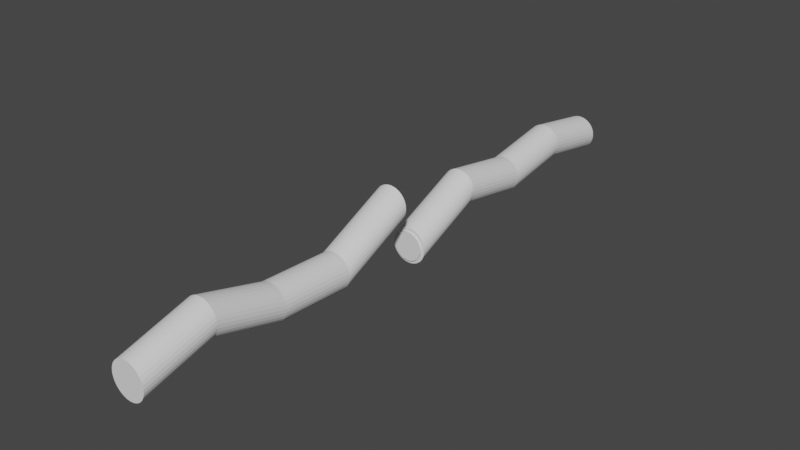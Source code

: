 # Source: CutWire.blend  (saved by Blender 3.6.11; exported with 4.5.12 LTS)
import bpy
from mathutils import Matrix  # noqa: F401  (used for matrix-valued properties, if any)

bpy.ops.wm.read_factory_settings(use_empty=True)
scene = bpy.context.scene
scene.name = 'Scene'

# ---- collections
col_collection = bpy.data.collections.new('Collection'); scene.collection.children.link(col_collection)

# ---- world
world_world = bpy.data.worlds.new('World'); scene.world = world_world
world_world.use_nodes = True; world_world.node_tree.nodes.clear()
_N = world_world.node_tree.nodes; _L = world_world.node_tree.links
n0 = _N.new('ShaderNodeOutputWorld'); n0.name = 'World Output'; n0.location = (300, 300)
n1 = _N.new('ShaderNodeBackground'); n1.name = 'Background'; n1.location = (10, 300)
n1.inputs[0].default_value = (0.05088, 0.05088, 0.05088, 1.0)
_L.new(n1.outputs[0], n0.inputs[0])
n0.is_active_output = True
world_world.color = (0.05088, 0.05088, 0.05088)
world_world.use_sun_shadow = False
world_world.sun_shadow_jitter_overblur = 0.0

# ---- meshes
me_cylinder = bpy.data.meshes.new('Cylinder')
me_cylinder.from_pydata([(-1.868e-10, 2.598, -1.0), (0.0, 1.0, 1.0), (0.1588, 2.583, -1.0), (0.1951, 0.9808, 1.0), (0.3115, 2.537, -1.0), (0.3827, 0.9239, 1.0), (0.4522, 2.461, -1.0), (0.5556, 0.8315, 1.0), (0.5756, 2.36, -1.0), (0.7071, 0.7071, 1.0), (0.6768, 2.237, -1.0), (0.8315, 0.5556, 1.0), (0.752, 2.096, -1.0), (0.9239, 0.3827, 1.0), (0.7984, 1.943, -1.0), (0.9808, 0.1951, 1.0), (0.814, 1.784, -1.0), (1.0, 0.0, 1.0), (0.7984, 1.626, -1.0), (0.9808, -0.1951, 1.0), (0.752, 1.473, -1.0), (0.9239, -0.3827, 1.0), (0.6768, 1.332, -1.0), (0.8315, -0.5556, 1.0), (0.5756, 1.209, -1.0), (0.7071, -0.7071, 1.0), (0.4522, 1.108, -1.0), (0.5556, -0.8315, 1.0), (0.3115, 1.032, -1.0), (0.3827, -0.9239, 1.0), (0.1588, 0.9861, -1.0), (0.1951, -0.9808, 1.0), (-1.868e-10, 0.9705, -1.0), (0.0, -1.0, 1.0), (-0.1588, 0.9861, -1.0), (-0.1951, -0.9808, 1.0), (-0.3115, 1.032, -1.0), (-0.3827, -0.9239, 1.0), (-0.4522, 1.108, -1.0), (-0.5556, -0.8315, 1.0), (-0.5756, 1.209, -1.0), (-0.7071, -0.7071, 1.0), (-0.6768, 1.332, -1.0), (-0.8315, -0.5556, 1.0), (-0.752, 1.473, -1.0), (-0.9239, -0.3827, 1.0), (-0.7984, 1.626, -1.0), (-0.9808, -0.1951, 1.0), (-0.814, 1.784, -1.0), (-1.0, 0.0, 1.0), (-0.7984, 1.943, -1.0), (-0.9808, 0.1951, 1.0), (-0.752, 2.096, -1.0), (-0.9239, 0.3827, 1.0), (-0.6768, 2.237, -1.0), (-0.8315, 0.5556, 1.0), (-0.5756, 2.36, -1.0), (-0.7071, 0.7071, 1.0), (-0.4522, 2.461, -1.0), (-0.5556, 0.8315, 1.0), (-0.3115, 2.537, -1.0), (-0.3827, 0.9239, 1.0), (-0.1588, 2.583, -1.0), (-0.1951, 0.9808, 1.0), (0.0, 2.784, -1.0), (0.1951, 2.765, -1.0), (0.3827, 2.708, -1.0), (0.5556, 2.616, -1.0), (0.7071, 2.492, -1.0), (0.8315, 2.34, -1.0), (0.9239, 2.167, -1.0), (0.9808, 1.98, -1.0), (1.0, 1.784, -1.0), (0.9808, 1.589, -1.0), (0.9239, 1.402, -1.0), (0.8315, 1.229, -1.0), (0.7071, 1.077, -1.0), (0.5556, 0.953, -1.0), (0.3827, 0.8606, -1.0), (0.1951, 0.8037, -1.0), (0.0, 0.7845, -1.0), (-0.1951, 0.8037, -1.0), (-0.3827, 0.8606, -1.0), (-0.5556, 0.953, -1.0), (-0.7071, 1.077, -1.0), (-0.8315, 1.229, -1.0), (-0.9239, 1.402, -1.0), (-0.9808, 1.589, -1.0), (-1.0, 1.784, -1.0), (-0.9808, 1.98, -1.0), (-0.9239, 2.167, -1.0), (-0.8315, 2.34, -1.0), (-0.7071, 2.492, -1.0), (-0.5556, 2.616, -1.0), (-0.3827, 2.708, -1.0), (-0.1951, 2.765, -1.0), (0.0, 1.0, 0.01922), (0.1951, 0.9808, 0.01922), (0.3827, 0.9239, 0.01922), (0.5556, 0.8315, 0.01922), (0.7071, 0.7071, 0.01922), (0.8315, 0.5556, 0.01922), (0.9239, 0.3827, 0.01922), (0.9808, 0.1951, 0.01922), (1.0, 0.0, 0.01922), (0.9808, -0.1951, 0.01922), (0.9239, -0.3827, 0.01922), (0.8315, -0.5556, 0.01922), (0.7071, -0.7071, 0.01922), (0.5556, -0.8315, 0.01922), (0.3827, -0.9239, 0.01922), (0.1951, -0.9808, 0.01922), (0.0, -1.0, 0.01922), (-0.1951, -0.9808, 0.01922), (-0.3827, -0.9239, 0.01922), (-0.5556, -0.8315, 0.01922), (-0.7071, -0.7071, 0.01922), (-0.8315, -0.5556, 0.01922), (-0.9239, -0.3827, 0.01922), (-0.9808, -0.1951, 0.01922), (-1.0, 0.0, 0.01922), (-0.9808, 0.1951, 0.01922), (-0.9239, 0.3827, 0.01922), (-0.8315, 0.5556, 0.01922), (-0.7071, 0.7071, 0.01922), (-0.5556, 0.8315, 0.01922), (-0.3827, 0.9239, 0.01922), (-0.1951, 0.9808, 0.01922), (0.0, 2.111, 0.5096), (0.1951, 2.092, 0.5096), (0.3827, 2.035, 0.5096), (0.5556, 1.942, 0.5096), (0.7071, 1.818, 0.5096), (0.8315, 1.666, 0.5096), (0.9239, 1.493, 0.5096), (0.9808, 1.306, 0.5096), (1.0, 1.111, 0.5096), (0.9808, 0.9157, 0.5096), (0.9239, 0.7281, 0.5096), (0.8315, 0.5552, 0.5096), (0.7071, 0.4037, 0.5096), (0.5556, 0.2793, 0.5096), (0.3827, 0.1869, 0.5096), (0.1951, 0.13, 0.5096), (0.0, 0.1108, 0.5096), (-0.1951, 0.13, 0.5096), (-0.3827, 0.1869, 0.5096), (-0.5556, 0.2793, 0.5096), (-0.7071, 0.4037, 0.5096), (-0.8315, 0.5552, 0.5096), (-0.9239, 0.7281, 0.5096), (-0.9808, 0.9157, 0.5096), (-1.0, 1.111, 0.5096), (-0.9808, 1.306, 0.5096), (-0.9239, 1.493, 0.5096), (-0.8315, 1.666, 0.5096), (-0.7071, 1.818, 0.5096), (-0.5556, 1.942, 0.5096), (-0.3827, 2.035, 0.5096), (-0.1951, 2.092, 0.5096), (0.1951, 0.7833, -0.4907), (0.3827, 0.7264, -0.4907), (0.5556, 0.634, -0.4907), (0.7071, 0.5096, -0.4907), (0.8315, 0.3581, -0.4907), (0.9239, 0.1852, -0.4907), (0.9808, -0.002394, -0.4907), (1.0, -0.1975, -0.4907), (0.9808, -0.3926, -0.4907), (0.9239, -0.5802, -0.4907), (0.8315, -0.7531, -0.4907), (0.7071, -0.9046, -0.4907), (0.5556, -1.029, -0.4907), (0.3827, -1.121, -0.4907), (0.1951, -1.178, -0.4907), (0.0, -1.197, -0.4907), (-0.1951, -1.178, -0.4907), (-0.3827, -1.121, -0.4907), (-0.5556, -1.029, -0.4907), (-0.7071, -0.9046, -0.4907), (-0.8315, -0.7531, -0.4907), (-0.9239, -0.5802, -0.4907), (-0.9808, -0.3926, -0.4907), (-1.0, -0.1975, -0.4907), (-0.9808, -0.002394, -0.4907), (-0.9239, 0.1852, -0.4907), (-0.8315, 0.3581, -0.4907), (-0.7071, 0.5096, -0.4907), (-0.5556, 0.634, -0.4907), (-0.3827, 0.7264, -0.4907), (-0.1951, 0.7833, -0.4907), (0.0, 0.8025, -0.4907)], [], [(128, 1, 3, 129), (129, 3, 5, 130), (130, 5, 7, 131), (131, 7, 9, 132), (132, 9, 11, 133), (133, 11, 13, 134), (134, 13, 15, 135), (135, 15, 17, 136), (136, 17, 19, 137), (137, 19, 21, 138), (138, 21, 23, 139), (139, 23, 25, 140), (140, 25, 27, 141), (141, 27, 29, 142), (142, 29, 31, 143), (143, 31, 33, 144), (144, 33, 35, 145), (145, 35, 37, 146), (146, 37, 39, 147), (147, 39, 41, 148), (148, 41, 43, 149), (149, 43, 45, 150), (150, 45, 47, 151), (151, 47, 49, 152), (152, 49, 51, 153), (153, 51, 53, 154), (154, 53, 55, 155), (155, 55, 57, 156), (156, 57, 59, 157), (157, 59, 61, 158), (3, 1, 63, 61, 59, 57, 55, 53, 51, 49, 47, 45, 43, 41, 39, 37, 35, 33, 31, 29, 27, 25, 23, 21, 19, 17, 15, 13, 11, 9, 7, 5), (158, 61, 63, 159), (159, 63, 1, 128), (2, 0, 64, 65), (4, 2, 65, 66), (6, 4, 66, 67), (8, 6, 67, 68), (10, 8, 68, 69), (12, 10, 69, 70), (14, 12, 70, 71), (16, 14, 71, 72), (18, 16, 72, 73), (20, 18, 73, 74), (22, 20, 74, 75), (24, 22, 75, 76), (26, 24, 76, 77), (28, 26, 77, 78), (30, 28, 78, 79), (32, 30, 79, 80), (34, 32, 80, 81), (36, 34, 81, 82), (38, 36, 82, 83), (40, 38, 83, 84), (42, 40, 84, 85), (44, 42, 85, 86), (46, 44, 86, 87), (48, 46, 87, 88), (50, 48, 88, 89), (52, 50, 89, 90), (54, 52, 90, 91), (56, 54, 91, 92), (58, 56, 92, 93), (60, 58, 93, 94), (62, 60, 94, 95), (0, 62, 95, 64), (190, 127, 96, 191), (189, 126, 127, 190), (188, 125, 126, 189), (187, 124, 125, 188), (186, 123, 124, 187), (185, 122, 123, 186), (184, 121, 122, 185), (183, 120, 121, 184), (182, 119, 120, 183), (181, 118, 119, 182), (180, 117, 118, 181), (179, 116, 117, 180), (178, 115, 116, 179), (177, 114, 115, 178), (176, 113, 114, 177), (175, 112, 113, 176), (174, 111, 112, 175), (173, 110, 111, 174), (172, 109, 110, 173), (171, 108, 109, 172), (170, 107, 108, 171), (169, 106, 107, 170), (168, 105, 106, 169), (167, 104, 105, 168), (166, 103, 104, 167), (165, 102, 103, 166), (164, 101, 102, 165), (163, 100, 101, 164), (162, 99, 100, 163), (161, 98, 99, 162), (160, 97, 98, 161), (191, 96, 97, 160), (127, 159, 128, 96), (126, 158, 159, 127), (125, 157, 158, 126), (124, 156, 157, 125), (123, 155, 156, 124), (122, 154, 155, 123), (121, 153, 154, 122), (120, 152, 153, 121), (119, 151, 152, 120), (118, 150, 151, 119), (117, 149, 150, 118), (116, 148, 149, 117), (115, 147, 148, 116), (114, 146, 147, 115), (113, 145, 146, 114), (112, 144, 145, 113), (111, 143, 144, 112), (110, 142, 143, 111), (109, 141, 142, 110), (108, 140, 141, 109), (107, 139, 140, 108), (106, 138, 139, 107), (105, 137, 138, 106), (104, 136, 137, 105), (103, 135, 136, 104), (102, 134, 135, 103), (101, 133, 134, 102), (100, 132, 133, 101), (99, 131, 132, 100), (98, 130, 131, 99), (97, 129, 130, 98), (96, 128, 129, 97), (64, 191, 160, 65), (65, 160, 161, 66), (66, 161, 162, 67), (67, 162, 163, 68), (68, 163, 164, 69), (69, 164, 165, 70), (70, 165, 166, 71), (71, 166, 167, 72), (72, 167, 168, 73), (73, 168, 169, 74), (74, 169, 170, 75), (75, 170, 171, 76), (76, 171, 172, 77), (77, 172, 173, 78), (78, 173, 174, 79), (79, 174, 175, 80), (80, 175, 176, 81), (81, 176, 177, 82), (82, 177, 178, 83), (83, 178, 179, 84), (84, 179, 180, 85), (85, 180, 181, 86), (86, 181, 182, 87), (87, 182, 183, 88), (88, 183, 184, 89), (89, 184, 185, 90), (90, 185, 186, 91), (91, 186, 187, 92), (92, 187, 188, 93), (93, 188, 189, 94), (94, 189, 190, 95), (95, 190, 191, 64)])
_uv = me_cylinder.uv_layers.new(name='UVMap')
_uv.uv.foreach_set('vector', [1.0, 0.8774, 1.0, 1.0, 0.9688, 1.0, 0.9688, 0.8774, 0.9688, 0.8774, 0.9688, 1.0, 0.9375, 1.0, 0.9375, 0.8774, 0.9375, 0.8774, 0.9375, 1.0, 0.9062, 1.0, 0.9062, 0.8774, 0.9062, 0.8774, 0.9062, 1.0, 0.875, 1.0, 0.875, 0.8774, 0.875, 0.8774, 0.875, 1.0, 0.8438, 1.0, 0.8438, 0.8774, 0.8438, 0.8774, 0.8438, 1.0, 0.8125, 1.0, 0.8125, 0.8774, 0.8125, 0.8774, 0.8125, 1.0, 0.7812, 1.0, 0.7812, 0.8774, 0.7812, 0.8774, 0.7812, 1.0, 0.75, 1.0, 0.75, 0.8774, 0.75, 0.8774, 0.75, 1.0, 0.7188, 1.0, 0.7188, 0.8774, 0.7188, 0.8774, 0.7188, 1.0, 0.6875, 1.0, 0.6875, 0.8774, 0.6875, 0.8774, 0.6875, 1.0, 0.6562, 1.0, 0.6562, 0.8774, 0.6562, 0.8774, 0.6562, 1.0, 0.625, 1.0, 0.625, 0.8774, 0.625, 0.8774, 0.625, 1.0, 0.5938, 1.0, 0.5938, 0.8774, 0.5938, 0.8774, 0.5938, 1.0, 0.5625, 1.0, 0.5625, 0.8774, 0.5625, 0.8774, 0.5625, 1.0, 0.5312, 1.0, 0.5312, 0.8774, 0.5312, 0.8774, 0.5312, 1.0, 0.5, 1.0, 0.5, 0.8774, 0.5, 0.8774, 0.5, 1.0, 0.4688, 1.0, 0.4688, 0.8774, 0.4688, 0.8774, 0.4688, 1.0, 0.4375, 1.0, 0.4375, 0.8774, 0.4375, 0.8774, 0.4375, 1.0, 0.4062, 1.0, 0.4062, 0.8774, 0.4062, 0.8774, 0.4062, 1.0, 0.375, 1.0, 0.375, 0.8774, 0.375, 0.8774, 0.375, 1.0, 0.3438, 1.0, 0.3438, 0.8774, 0.3438, 0.8774, 0.3438, 1.0, 0.3125, 1.0, 0.3125, 0.8774, 0.3125, 0.8774, 0.3125, 1.0, 0.2812, 1.0, 0.2812, 0.8774, 0.2812, 0.8774, 0.2812, 1.0, 0.25, 1.0, 0.25, 0.8774, 0.25, 0.8774, 0.25, 1.0, 0.2188, 1.0, 0.2188, 0.8774, 0.2188, 0.8774, 0.2188, 1.0, 0.1875, 1.0, 0.1875, 0.8774, 0.1875, 0.8774, 0.1875, 1.0, 0.1562, 1.0, 0.1562, 0.8774, 0.1562, 0.8774, 0.1562, 1.0, 0.125, 1.0, 0.125, 0.8774, 0.125, 0.8774, 0.125, 1.0, 0.09375, 1.0, 0.09375, 0.8774, 0.09375, 0.8774, 0.09375, 1.0, 0.0625, 1.0, 0.0625, 0.8774, 0.2968, 0.4854, 0.25, 0.49, 0.2032, 0.4854, 0.1582, 0.4717, 0.1167, 0.4496, 0.08029, 0.4197, 0.05045, 0.3833, 0.02827, 0.3418, 0.01461, 0.2968, 0.01, 0.25, 0.01461, 0.2032, 0.02827, 0.1582, 0.05045, 0.1167, 0.08029, 0.08029, 0.1167, 0.05045, 0.1582, 0.02827, 0.2032, 0.01461, 0.25, 0.01, 0.2968, 0.01461, 0.3418, 0.02827, 0.3833, 0.05045, 0.4197, 0.08029, 0.4496, 0.1167, 0.4717, 0.1582, 0.4854, 0.2032, 0.49, 0.25, 0.4854, 0.2968, 0.4717, 0.3418, 0.4496, 0.3833, 0.4197, 0.4197, 0.3833, 0.4496, 0.3418, 0.4717, 0.0625, 0.8774, 0.0625, 1.0, 0.03125, 1.0, 0.03125, 0.8774, 0.03125, 0.8774, 0.03125, 1.0, 0.0, 1.0, 0.0, 0.8774, 0.7907, 0.4547, 0.75, 0.4587, 0.75, 0.49, 0.7968, 0.4854, 0.8299, 0.4428, 0.7907, 0.4547, 0.7968, 0.4854, 0.8418, 0.4717, 0.8659, 0.4235, 0.8299, 0.4428, 0.8418, 0.4717, 0.8833, 0.4496, 0.8976, 0.3976, 0.8659, 0.4235, 0.8833, 0.4496, 0.9197, 0.4197, 0.9235, 0.3659, 0.8976, 0.3976, 0.9197, 0.4197, 0.9496, 0.3833, 0.9428, 0.3299, 0.9235, 0.3659, 0.9496, 0.3833, 0.9717, 0.3418, 0.9547, 0.2907, 0.9428, 0.3299, 0.9717, 0.3418, 0.9854, 0.2968, 0.9587, 0.25, 0.9547, 0.2907, 0.9854, 0.2968, 0.99, 0.25, 0.9547, 0.2093, 0.9587, 0.25, 0.99, 0.25, 0.9854, 0.2032, 0.9428, 0.1701, 0.9547, 0.2093, 0.9854, 0.2032, 0.9717, 0.1582, 0.9235, 0.1341, 0.9428, 0.1701, 0.9717, 0.1582, 0.9496, 0.1167, 0.8976, 0.1024, 0.9235, 0.1341, 0.9496, 0.1167, 0.9197, 0.08029, 0.8659, 0.07648, 0.8976, 0.1024, 0.9197, 0.08029, 0.8833, 0.05045, 0.8299, 0.0572, 0.8659, 0.07648, 0.8833, 0.05045, 0.8418, 0.02827, 0.7907, 0.04532, 0.8299, 0.0572, 0.8418, 0.02827, 0.7968, 0.01461, 0.75, 0.04131, 0.7907, 0.04532, 0.7968, 0.01461, 0.75, 0.01, 0.7093, 0.04532, 0.75, 0.04131, 0.75, 0.01, 0.7032, 0.01461, 0.6701, 0.0572, 0.7093, 0.04532, 0.7032, 0.01461, 0.6582, 0.02827, 0.6341, 0.07648, 0.6701, 0.0572, 0.6582, 0.02827, 0.6167, 0.05045, 0.6024, 0.1024, 0.6341, 0.07648, 0.6167, 0.05045, 0.5803, 0.08029, 0.5765, 0.1341, 0.6024, 0.1024, 0.5803, 0.08029, 0.5504, 0.1167, 0.5572, 0.1701, 0.5765, 0.1341, 0.5504, 0.1167, 0.5283, 0.1582, 0.5453, 0.2093, 0.5572, 0.1701, 0.5283, 0.1582, 0.5146, 0.2032, 0.5413, 0.25, 0.5453, 0.2093, 0.5146, 0.2032, 0.51, 0.25, 0.5453, 0.2907, 0.5413, 0.25, 0.51, 0.25, 0.5146, 0.2968, 0.5572, 0.3299, 0.5453, 0.2907, 0.5146, 0.2968, 0.5283, 0.3418, 0.5765, 0.3659, 0.5572, 0.3299, 0.5283, 0.3418, 0.5504, 0.3833, 0.6024, 0.3976, 0.5765, 0.3659, 0.5504, 0.3833, 0.5803, 0.4197, 0.6341, 0.4235, 0.6024, 0.3976, 0.5803, 0.4197, 0.6167, 0.4496, 0.6701, 0.4428, 0.6341, 0.4235, 0.6167, 0.4496, 0.6582, 0.4717, 0.7093, 0.4547, 0.6701, 0.4428, 0.6582, 0.4717, 0.7032, 0.4854, 0.75, 0.4587, 0.7093, 0.4547, 0.7032, 0.4854, 0.75, 0.49, 0.03125, 0.6273, 0.03125, 0.7548, 0.0, 0.7548, 0.0, 0.6273, 0.0625, 0.6273, 0.0625, 0.7548, 0.03125, 0.7548, 0.03125, 0.6273, 0.09375, 0.6273, 0.09375, 0.7548, 0.0625, 0.7548, 0.0625, 0.6273, 0.125, 0.6273, 0.125, 0.7548, 0.09375, 0.7548, 0.09375, 0.6273, 0.1562, 0.6273, 0.1562, 0.7548, 0.125, 0.7548, 0.125, 0.6273, 0.1875, 0.6273, 0.1875, 0.7548, 0.1562, 0.7548, 0.1562, 0.6273, 0.2188, 0.6273, 0.2188, 0.7548, 0.1875, 0.7548, 0.1875, 0.6273, 0.25, 0.6273, 0.25, 0.7548, 0.2188, 0.7548, 0.2188, 0.6273, 0.2812, 0.6273, 0.2812, 0.7548, 0.25, 0.7548, 0.25, 0.6273, 0.3125, 0.6273, 0.3125, 0.7548, 0.2812, 0.7548, 0.2812, 0.6273, 0.3438, 0.6273, 0.3438, 0.7548, 0.3125, 0.7548, 0.3125, 0.6273, 0.375, 0.6273, 0.375, 0.7548, 0.3438, 0.7548, 0.3438, 0.6273, 0.4062, 0.6273, 0.4062, 0.7548, 0.375, 0.7548, 0.375, 0.6273, 0.4375, 0.6273, 0.4375, 0.7548, 0.4062, 0.7548, 0.4062, 0.6273, 0.4688, 0.6273, 0.4688, 0.7548, 0.4375, 0.7548, 0.4375, 0.6273, 0.5, 0.6273, 0.5, 0.7548, 0.4688, 0.7548, 0.4688, 0.6273, 0.5312, 0.6273, 0.5312, 0.7548, 0.5, 0.7548, 0.5, 0.6273, 0.5625, 0.6273, 0.5625, 0.7548, 0.5312, 0.7548, 0.5312, 0.6273, 0.5938, 0.6273, 0.5938, 0.7548, 0.5625, 0.7548, 0.5625, 0.6273, 0.625, 0.6273, 0.625, 0.7548, 0.5938, 0.7548, 0.5938, 0.6273, 0.6562, 0.6273, 0.6562, 0.7548, 0.625, 0.7548, 0.625, 0.6273, 0.6875, 0.6273, 0.6875, 0.7548, 0.6562, 0.7548, 0.6562, 0.6273, 0.7188, 0.6273, 0.7188, 0.7548, 0.6875, 0.7548, 0.6875, 0.6273, 0.75, 0.6273, 0.75, 0.7548, 0.7188, 0.7548, 0.7188, 0.6273, 0.7812, 0.6273, 0.7812, 0.7548, 0.75, 0.7548, 0.75, 0.6273, 0.8125, 0.6273, 0.8125, 0.7548, 0.7812, 0.7548, 0.7812, 0.6273, 0.8438, 0.6273, 0.8437, 0.7548, 0.8125, 0.7548, 0.8125, 0.6273, 0.875, 0.6273, 0.875, 0.7548, 0.8437, 0.7548, 0.8438, 0.6273, 0.9062, 0.6273, 0.9062, 0.7548, 0.875, 0.7548, 0.875, 0.6273, 0.9375, 0.6273, 0.9375, 0.7548, 0.9062, 0.7548, 0.9062, 0.6273, 0.9688, 0.6273, 0.9688, 0.7548, 0.9375, 0.7548, 0.9375, 0.6273, 1.0, 0.6273, 1.0, 0.7548, 0.9688, 0.7548, 0.9688, 0.6273, 0.03125, 0.7548, 0.03125, 0.8774, 0.0, 0.8774, 0.0, 0.7548, 0.0625, 0.7548, 0.0625, 0.8774, 0.03125, 0.8774, 0.03125, 0.7548, 0.09375, 0.7548, 0.09375, 0.8774, 0.0625, 0.8774, 0.0625, 0.7548, 0.125, 0.7548, 0.125, 0.8774, 0.09375, 0.8774, 0.09375, 0.7548, 0.1562, 0.7548, 0.1562, 0.8774, 0.125, 0.8774, 0.125, 0.7548, 0.1875, 0.7548, 0.1875, 0.8774, 0.1562, 0.8774, 0.1562, 0.7548, 0.2188, 0.7548, 0.2188, 0.8774, 0.1875, 0.8774, 0.1875, 0.7548, 0.25, 0.7548, 0.25, 0.8774, 0.2188, 0.8774, 0.2188, 0.7548, 0.2812, 0.7548, 0.2812, 0.8774, 0.25, 0.8774, 0.25, 0.7548, 0.3125, 0.7548, 0.3125, 0.8774, 0.2812, 0.8774, 0.2812, 0.7548, 0.3438, 0.7548, 0.3438, 0.8774, 0.3125, 0.8774, 0.3125, 0.7548, 0.375, 0.7548, 0.375, 0.8774, 0.3438, 0.8774, 0.3438, 0.7548, 0.4062, 0.7548, 0.4062, 0.8774, 0.375, 0.8774, 0.375, 0.7548, 0.4375, 0.7548, 0.4375, 0.8774, 0.4062, 0.8774, 0.4062, 0.7548, 0.4688, 0.7548, 0.4688, 0.8774, 0.4375, 0.8774, 0.4375, 0.7548, 0.5, 0.7548, 0.5, 0.8774, 0.4688, 0.8774, 0.4688, 0.7548, 0.5312, 0.7548, 0.5312, 0.8774, 0.5, 0.8774, 0.5, 0.7548, 0.5625, 0.7548, 0.5625, 0.8774, 0.5312, 0.8774, 0.5312, 0.7548, 0.5938, 0.7548, 0.5938, 0.8774, 0.5625, 0.8774, 0.5625, 0.7548, 0.625, 0.7548, 0.625, 0.8774, 0.5938, 0.8774, 0.5938, 0.7548, 0.6562, 0.7548, 0.6562, 0.8774, 0.625, 0.8774, 0.625, 0.7548, 0.6875, 0.7548, 0.6875, 0.8774, 0.6562, 0.8774, 0.6562, 0.7548, 0.7188, 0.7548, 0.7188, 0.8774, 0.6875, 0.8774, 0.6875, 0.7548, 0.75, 0.7548, 0.75, 0.8774, 0.7188, 0.8774, 0.7188, 0.7548, 0.7812, 0.7548, 0.7812, 0.8774, 0.75, 0.8774, 0.75, 0.7548, 0.8125, 0.7548, 0.8125, 0.8774, 0.7812, 0.8774, 0.7812, 0.7548, 0.8437, 0.7548, 0.8438, 0.8774, 0.8125, 0.8774, 0.8125, 0.7548, 0.875, 0.7548, 0.875, 0.8774, 0.8438, 0.8774, 0.8437, 0.7548, 0.9062, 0.7548, 0.9062, 0.8774, 0.875, 0.8774, 0.875, 0.7548, 0.9375, 0.7548, 0.9375, 0.8774, 0.9062, 0.8774, 0.9062, 0.7548, 0.9688, 0.7548, 0.9688, 0.8774, 0.9375, 0.8774, 0.9375, 0.7548, 1.0, 0.7548, 1.0, 0.8774, 0.9688, 0.8774, 0.9688, 0.7548, 1.0, 0.5, 1.0, 0.6273, 0.9688, 0.6273, 0.9688, 0.5, 0.9688, 0.5, 0.9688, 0.6273, 0.9375, 0.6273, 0.9375, 0.5, 0.9375, 0.5, 0.9375, 0.6273, 0.9062, 0.6273, 0.9062, 0.5, 0.9062, 0.5, 0.9062, 0.6273, 0.875, 0.6273, 0.875, 0.5, 0.875, 0.5, 0.875, 0.6273, 0.8438, 0.6273, 0.8438, 0.5, 0.8438, 0.5, 0.8438, 0.6273, 0.8125, 0.6273, 0.8125, 0.5, 0.8125, 0.5, 0.8125, 0.6273, 0.7812, 0.6273, 0.7812, 0.5, 0.7812, 0.5, 0.7812, 0.6273, 0.75, 0.6273, 0.75, 0.5, 0.75, 0.5, 0.75, 0.6273, 0.7188, 0.6273, 0.7188, 0.5, 0.7188, 0.5, 0.7188, 0.6273, 0.6875, 0.6273, 0.6875, 0.5, 0.6875, 0.5, 0.6875, 0.6273, 0.6562, 0.6273, 0.6562, 0.5, 0.6562, 0.5, 0.6562, 0.6273, 0.625, 0.6273, 0.625, 0.5, 0.625, 0.5, 0.625, 0.6273, 0.5938, 0.6273, 0.5938, 0.5, 0.5938, 0.5, 0.5938, 0.6273, 0.5625, 0.6273, 0.5625, 0.5, 0.5625, 0.5, 0.5625, 0.6273, 0.5312, 0.6273, 0.5312, 0.5, 0.5312, 0.5, 0.5312, 0.6273, 0.5, 0.6273, 0.5, 0.5, 0.5, 0.5, 0.5, 0.6273, 0.4688, 0.6273, 0.4688, 0.5, 0.4688, 0.5, 0.4688, 0.6273, 0.4375, 0.6273, 0.4375, 0.5, 0.4375, 0.5, 0.4375, 0.6273, 0.4062, 0.6273, 0.4062, 0.5, 0.4062, 0.5, 0.4062, 0.6273, 0.375, 0.6273, 0.375, 0.5, 0.375, 0.5, 0.375, 0.6273, 0.3438, 0.6273, 0.3438, 0.5, 0.3438, 0.5, 0.3438, 0.6273, 0.3125, 0.6273, 0.3125, 0.5, 0.3125, 0.5, 0.3125, 0.6273, 0.2812, 0.6273, 0.2812, 0.5, 0.2812, 0.5, 0.2812, 0.6273, 0.25, 0.6273, 0.25, 0.5, 0.25, 0.5, 0.25, 0.6273, 0.2188, 0.6273, 0.2188, 0.5, 0.2188, 0.5, 0.2188, 0.6273, 0.1875, 0.6273, 0.1875, 0.5, 0.1875, 0.5, 0.1875, 0.6273, 0.1562, 0.6273, 0.1562, 0.5, 0.1562, 0.5, 0.1562, 0.6273, 0.125, 0.6273, 0.125, 0.5, 0.125, 0.5, 0.125, 0.6273, 0.09375, 0.6273, 0.09375, 0.5, 0.09375, 0.5, 0.09375, 0.6273, 0.0625, 0.6273, 0.0625, 0.5, 0.0625, 0.5, 0.0625, 0.6273, 0.03125, 0.6273, 0.03125, 0.5, 0.03125, 0.5, 0.03125, 0.6273, 0.0, 0.6273, 0.0, 0.5])
me_cylinder.update()
me_cylinder_001 = bpy.data.meshes.new('Cylinder.001')
me_cylinder_001.from_pydata([(-1.868e-10, 1.979, -1.0), (0.0, 1.0, 1.0), (0.1588, 1.964, -1.0), (0.1951, 0.9808, 1.0), (0.3115, 1.917, -1.0), (0.3827, 0.9239, 1.0), (0.4522, 1.842, -1.0), (0.5556, 0.8315, 1.0), (0.5756, 1.741, -1.0), (0.7071, 0.7071, 1.0), (0.6768, 1.618, -1.0), (0.8315, 0.5556, 1.0), (0.752, 1.477, -1.0), (0.9239, 0.3827, 1.0), (0.7984, 1.324, -1.0), (0.9808, 0.1951, 1.0), (0.814, 1.165, -1.0), (1.0, 0.0, 1.0), (0.7984, 1.007, -1.0), (0.9808, -0.1951, 1.0), (0.752, 0.8538, -1.0), (0.9239, -0.3827, 1.0), (0.6768, 0.7131, -1.0), (0.8315, -0.5556, 1.0), (0.5756, 0.5897, -1.0), (0.7071, -0.7071, 1.0), (0.4522, 0.4885, -1.0), (0.5556, -0.8315, 1.0), (0.3115, 0.4133, -1.0), (0.3827, -0.9239, 1.0), (0.1588, 0.367, -1.0), (0.1951, -0.9808, 1.0), (-1.868e-10, 0.3513, -1.0), (0.0, -1.0, 1.0), (-0.1588, 0.367, -1.0), (-0.1951, -0.9808, 1.0), (-0.3115, 0.4133, -1.0), (-0.3827, -0.9239, 1.0), (-0.4522, 0.4885, -1.0), (-0.5556, -0.8315, 1.0), (-0.5756, 0.5897, -1.0), (-0.7071, -0.7071, 1.0), (-0.6768, 0.7131, -1.0), (-0.8315, -0.5556, 1.0), (-0.752, 0.8538, -1.0), (-0.9239, -0.3827, 1.0), (-0.7984, 1.007, -1.0), (-0.9808, -0.1951, 1.0), (-0.814, 1.165, -1.0), (-1.0, 0.0, 1.0), (-0.7984, 1.324, -1.0), (-0.9808, 0.1951, 1.0), (-0.752, 1.477, -1.0), (-0.9239, 0.3827, 1.0), (-0.6768, 1.618, -1.0), (-0.8315, 0.5556, 1.0), (-0.5756, 1.741, -1.0), (-0.7071, 0.7071, 1.0), (-0.4522, 1.842, -1.0), (-0.5556, 0.8315, 1.0), (-0.3115, 1.917, -1.0), (-0.3827, 0.9239, 1.0), (-0.1588, 1.964, -1.0), (-0.1951, 0.9808, 1.0), (0.0, 2.165, -1.0), (0.1951, 2.146, -1.0), (0.3827, 2.089, -1.0), (0.5556, 1.997, -1.0), (0.7071, 1.872, -1.0), (0.8315, 1.721, -1.0), (0.9239, 1.548, -1.0), (0.9808, 1.36, -1.0), (1.0, 1.165, -1.0), (0.9808, 0.9702, -1.0), (0.9239, 0.7826, -1.0), (0.8315, 0.6098, -1.0), (0.7071, 0.4582, -1.0), (0.5556, 0.3339, -1.0), (0.3827, 0.2414, -1.0), (0.1951, 0.1845, -1.0), (0.0, 0.1653, -1.0), (-0.1951, 0.1845, -1.0), (-0.3827, 0.2414, -1.0), (-0.5556, 0.3339, -1.0), (-0.7071, 0.4582, -1.0), (-0.8315, 0.6098, -1.0), (-0.9239, 0.7826, -1.0), (-0.9808, 0.9702, -1.0), (-1.0, 1.165, -1.0), (-0.9808, 1.36, -1.0), (-0.9239, 1.548, -1.0), (-0.8315, 1.721, -1.0), (-0.7071, 1.872, -1.0), (-0.5556, 1.997, -1.0), (-0.3827, 2.089, -1.0), (-0.1951, 2.146, -1.0), (0.0, 1.0, 0.01922), (0.1951, 0.9808, 0.01922), (0.3827, 0.9239, 0.01922), (0.5556, 0.8315, 0.01922), (0.7071, 0.7071, 0.01922), (0.8315, 0.5556, 0.01922), (0.9239, 0.3827, 0.01922), (0.9808, 0.1951, 0.01922), (1.0, 0.0, 0.01922), (0.9808, -0.1951, 0.01922), (0.9239, -0.3827, 0.01922), (0.8315, -0.5556, 0.01922), (0.7071, -0.7071, 0.01922), (0.5556, -0.8315, 0.01922), (0.3827, -0.9239, 0.01922), (0.1951, -0.9808, 0.01922), (0.0, -1.0, 0.01922), (-0.1951, -0.9808, 0.01922), (-0.3827, -0.9239, 0.01922), (-0.5556, -0.8315, 0.01922), (-0.7071, -0.7071, 0.01922), (-0.8315, -0.5556, 0.01922), (-0.9239, -0.3827, 0.01922), (-0.9808, -0.1951, 0.01922), (-1.0, 0.0, 0.01922), (-0.9808, 0.1951, 0.01922), (-0.9239, 0.3827, 0.01922), (-0.8315, 0.5556, 0.01922), (-0.7071, 0.7071, 0.01922), (-0.5556, 0.8315, 0.01922), (-0.3827, 0.9239, 0.01922), (-0.1951, 0.9808, 0.01922), (0.0, 0.3328, 0.5096), (0.1951, 0.3136, 0.5096), (0.3827, 0.2567, 0.5096), (0.5556, 0.1643, 0.5096), (0.7071, 0.03991, 0.5096), (0.8315, -0.1116, 0.5096), (0.9239, -0.2845, 0.5096), (0.9808, -0.4721, 0.5096), (1.0, -0.6672, 0.5096), (0.9808, -0.8623, 0.5096), (0.9239, -1.05, 0.5096), (0.8315, -1.223, 0.5096), (0.7071, -1.374, 0.5096), (0.5556, -1.499, 0.5096), (0.3827, -1.591, 0.5096), (0.1951, -1.648, 0.5096), (0.0, -1.667, 0.5096), (-0.1951, -1.648, 0.5096), (-0.3827, -1.591, 0.5096), (-0.5556, -1.499, 0.5096), (-0.7071, -1.374, 0.5096), (-0.8315, -1.223, 0.5096), (-0.9239, -1.05, 0.5096), (-0.9808, -0.8623, 0.5096), (-1.0, -0.6672, 0.5096), (-0.9808, -0.4721, 0.5096), (-0.9239, -0.2845, 0.5096), (-0.8315, -0.1116, 0.5096), (-0.7071, 0.03991, 0.5096), (-0.5556, 0.1643, 0.5096), (-0.3827, 0.2567, 0.5096), (-0.1951, 0.3136, 0.5096), (0.1951, 0.2933, -0.4907), (0.3827, 0.2364, -0.4907), (0.5556, 0.144, -0.4907), (0.7071, 0.01965, -0.4907), (0.8315, -0.1319, -0.4907), (0.9239, -0.3048, -0.4907), (0.9808, -0.4924, -0.4907), (1.0, -0.6875, -0.4907), (0.9808, -0.8825, -0.4907), (0.9239, -1.07, -0.4907), (0.8315, -1.243, -0.4907), (0.7071, -1.395, -0.4907), (0.5556, -1.519, -0.4907), (0.3827, -1.611, -0.4907), (0.1951, -1.668, -0.4907), (0.0, -1.687, -0.4907), (-0.1951, -1.668, -0.4907), (-0.3827, -1.611, -0.4907), (-0.5556, -1.519, -0.4907), (-0.7071, -1.395, -0.4907), (-0.8315, -1.243, -0.4907), (-0.9239, -1.07, -0.4907), (-0.9808, -0.8825, -0.4907), (-1.0, -0.6875, -0.4907), (-0.9808, -0.4924, -0.4907), (-0.9239, -0.3048, -0.4907), (-0.8315, -0.1319, -0.4907), (-0.7071, 0.01965, -0.4907), (-0.5556, 0.144, -0.4907), (-0.3827, 0.2364, -0.4907), (-0.1951, 0.2933, -0.4907), (0.0, 0.3125, -0.4907)], [], [(128, 1, 3, 129), (129, 3, 5, 130), (130, 5, 7, 131), (131, 7, 9, 132), (132, 9, 11, 133), (133, 11, 13, 134), (134, 13, 15, 135), (135, 15, 17, 136), (136, 17, 19, 137), (137, 19, 21, 138), (138, 21, 23, 139), (139, 23, 25, 140), (140, 25, 27, 141), (141, 27, 29, 142), (142, 29, 31, 143), (143, 31, 33, 144), (144, 33, 35, 145), (145, 35, 37, 146), (146, 37, 39, 147), (147, 39, 41, 148), (148, 41, 43, 149), (149, 43, 45, 150), (150, 45, 47, 151), (151, 47, 49, 152), (152, 49, 51, 153), (153, 51, 53, 154), (154, 53, 55, 155), (155, 55, 57, 156), (156, 57, 59, 157), (157, 59, 61, 158), (3, 1, 63, 61, 59, 57, 55, 53, 51, 49, 47, 45, 43, 41, 39, 37, 35, 33, 31, 29, 27, 25, 23, 21, 19, 17, 15, 13, 11, 9, 7, 5), (158, 61, 63, 159), (159, 63, 1, 128), (2, 0, 64, 65), (4, 2, 65, 66), (6, 4, 66, 67), (8, 6, 67, 68), (10, 8, 68, 69), (12, 10, 69, 70), (14, 12, 70, 71), (16, 14, 71, 72), (18, 16, 72, 73), (20, 18, 73, 74), (22, 20, 74, 75), (24, 22, 75, 76), (26, 24, 76, 77), (28, 26, 77, 78), (30, 28, 78, 79), (32, 30, 79, 80), (34, 32, 80, 81), (36, 34, 81, 82), (38, 36, 82, 83), (40, 38, 83, 84), (42, 40, 84, 85), (44, 42, 85, 86), (46, 44, 86, 87), (48, 46, 87, 88), (50, 48, 88, 89), (52, 50, 89, 90), (54, 52, 90, 91), (56, 54, 91, 92), (58, 56, 92, 93), (60, 58, 93, 94), (62, 60, 94, 95), (0, 62, 95, 64), (190, 127, 96, 191), (189, 126, 127, 190), (188, 125, 126, 189), (187, 124, 125, 188), (186, 123, 124, 187), (185, 122, 123, 186), (184, 121, 122, 185), (183, 120, 121, 184), (182, 119, 120, 183), (181, 118, 119, 182), (180, 117, 118, 181), (179, 116, 117, 180), (178, 115, 116, 179), (177, 114, 115, 178), (176, 113, 114, 177), (175, 112, 113, 176), (174, 111, 112, 175), (173, 110, 111, 174), (172, 109, 110, 173), (171, 108, 109, 172), (170, 107, 108, 171), (169, 106, 107, 170), (168, 105, 106, 169), (167, 104, 105, 168), (166, 103, 104, 167), (165, 102, 103, 166), (164, 101, 102, 165), (163, 100, 101, 164), (162, 99, 100, 163), (161, 98, 99, 162), (160, 97, 98, 161), (191, 96, 97, 160), (127, 159, 128, 96), (126, 158, 159, 127), (125, 157, 158, 126), (124, 156, 157, 125), (123, 155, 156, 124), (122, 154, 155, 123), (121, 153, 154, 122), (120, 152, 153, 121), (119, 151, 152, 120), (118, 150, 151, 119), (117, 149, 150, 118), (116, 148, 149, 117), (115, 147, 148, 116), (114, 146, 147, 115), (113, 145, 146, 114), (112, 144, 145, 113), (111, 143, 144, 112), (110, 142, 143, 111), (109, 141, 142, 110), (108, 140, 141, 109), (107, 139, 140, 108), (106, 138, 139, 107), (105, 137, 138, 106), (104, 136, 137, 105), (103, 135, 136, 104), (102, 134, 135, 103), (101, 133, 134, 102), (100, 132, 133, 101), (99, 131, 132, 100), (98, 130, 131, 99), (97, 129, 130, 98), (96, 128, 129, 97), (64, 191, 160, 65), (65, 160, 161, 66), (66, 161, 162, 67), (67, 162, 163, 68), (68, 163, 164, 69), (69, 164, 165, 70), (70, 165, 166, 71), (71, 166, 167, 72), (72, 167, 168, 73), (73, 168, 169, 74), (74, 169, 170, 75), (75, 170, 171, 76), (76, 171, 172, 77), (77, 172, 173, 78), (78, 173, 174, 79), (79, 174, 175, 80), (80, 175, 176, 81), (81, 176, 177, 82), (82, 177, 178, 83), (83, 178, 179, 84), (84, 179, 180, 85), (85, 180, 181, 86), (86, 181, 182, 87), (87, 182, 183, 88), (88, 183, 184, 89), (89, 184, 185, 90), (90, 185, 186, 91), (91, 186, 187, 92), (92, 187, 188, 93), (93, 188, 189, 94), (94, 189, 190, 95), (95, 190, 191, 64)])
_uv = me_cylinder_001.uv_layers.new(name='UVMap')
_uv.uv.foreach_set('vector', [1.0, 0.8774, 1.0, 1.0, 0.9688, 1.0, 0.9688, 0.8774, 0.9688, 0.8774, 0.9688, 1.0, 0.9375, 1.0, 0.9375, 0.8774, 0.9375, 0.8774, 0.9375, 1.0, 0.9062, 1.0, 0.9062, 0.8774, 0.9062, 0.8774, 0.9062, 1.0, 0.875, 1.0, 0.875, 0.8774, 0.875, 0.8774, 0.875, 1.0, 0.8438, 1.0, 0.8438, 0.8774, 0.8438, 0.8774, 0.8438, 1.0, 0.8125, 1.0, 0.8125, 0.8774, 0.8125, 0.8774, 0.8125, 1.0, 0.7812, 1.0, 0.7812, 0.8774, 0.7812, 0.8774, 0.7812, 1.0, 0.75, 1.0, 0.75, 0.8774, 0.75, 0.8774, 0.75, 1.0, 0.7188, 1.0, 0.7188, 0.8774, 0.7188, 0.8774, 0.7188, 1.0, 0.6875, 1.0, 0.6875, 0.8774, 0.6875, 0.8774, 0.6875, 1.0, 0.6562, 1.0, 0.6562, 0.8774, 0.6562, 0.8774, 0.6562, 1.0, 0.625, 1.0, 0.625, 0.8774, 0.625, 0.8774, 0.625, 1.0, 0.5938, 1.0, 0.5938, 0.8774, 0.5938, 0.8774, 0.5938, 1.0, 0.5625, 1.0, 0.5625, 0.8774, 0.5625, 0.8774, 0.5625, 1.0, 0.5312, 1.0, 0.5312, 0.8774, 0.5312, 0.8774, 0.5312, 1.0, 0.5, 1.0, 0.5, 0.8774, 0.5, 0.8774, 0.5, 1.0, 0.4688, 1.0, 0.4688, 0.8774, 0.4688, 0.8774, 0.4688, 1.0, 0.4375, 1.0, 0.4375, 0.8774, 0.4375, 0.8774, 0.4375, 1.0, 0.4062, 1.0, 0.4062, 0.8774, 0.4062, 0.8774, 0.4062, 1.0, 0.375, 1.0, 0.375, 0.8774, 0.375, 0.8774, 0.375, 1.0, 0.3438, 1.0, 0.3438, 0.8774, 0.3438, 0.8774, 0.3438, 1.0, 0.3125, 1.0, 0.3125, 0.8774, 0.3125, 0.8774, 0.3125, 1.0, 0.2812, 1.0, 0.2812, 0.8774, 0.2812, 0.8774, 0.2812, 1.0, 0.25, 1.0, 0.25, 0.8774, 0.25, 0.8774, 0.25, 1.0, 0.2188, 1.0, 0.2188, 0.8774, 0.2188, 0.8774, 0.2188, 1.0, 0.1875, 1.0, 0.1875, 0.8774, 0.1875, 0.8774, 0.1875, 1.0, 0.1562, 1.0, 0.1562, 0.8774, 0.1562, 0.8774, 0.1562, 1.0, 0.125, 1.0, 0.125, 0.8774, 0.125, 0.8774, 0.125, 1.0, 0.09375, 1.0, 0.09375, 0.8774, 0.09375, 0.8774, 0.09375, 1.0, 0.0625, 1.0, 0.0625, 0.8774, 0.2968, 0.4854, 0.25, 0.49, 0.2032, 0.4854, 0.1582, 0.4717, 0.1167, 0.4496, 0.08029, 0.4197, 0.05045, 0.3833, 0.02827, 0.3418, 0.01461, 0.2968, 0.01, 0.25, 0.01461, 0.2032, 0.02827, 0.1582, 0.05045, 0.1167, 0.08029, 0.08029, 0.1167, 0.05045, 0.1582, 0.02827, 0.2032, 0.01461, 0.25, 0.01, 0.2968, 0.01461, 0.3418, 0.02827, 0.3833, 0.05045, 0.4197, 0.08029, 0.4496, 0.1167, 0.4717, 0.1582, 0.4854, 0.2032, 0.49, 0.25, 0.4854, 0.2968, 0.4717, 0.3418, 0.4496, 0.3833, 0.4197, 0.4197, 0.3833, 0.4496, 0.3418, 0.4717, 0.0625, 0.8774, 0.0625, 1.0, 0.03125, 1.0, 0.03125, 0.8774, 0.03125, 0.8774, 0.03125, 1.0, 0.0, 1.0, 0.0, 0.8774, 0.7907, 0.4547, 0.75, 0.4587, 0.75, 0.49, 0.7968, 0.4854, 0.8299, 0.4428, 0.7907, 0.4547, 0.7968, 0.4854, 0.8418, 0.4717, 0.8659, 0.4235, 0.8299, 0.4428, 0.8418, 0.4717, 0.8833, 0.4496, 0.8976, 0.3976, 0.8659, 0.4235, 0.8833, 0.4496, 0.9197, 0.4197, 0.9235, 0.3659, 0.8976, 0.3976, 0.9197, 0.4197, 0.9496, 0.3833, 0.9428, 0.3299, 0.9235, 0.3659, 0.9496, 0.3833, 0.9717, 0.3418, 0.9547, 0.2907, 0.9428, 0.3299, 0.9717, 0.3418, 0.9854, 0.2968, 0.9587, 0.25, 0.9547, 0.2907, 0.9854, 0.2968, 0.99, 0.25, 0.9547, 0.2093, 0.9587, 0.25, 0.99, 0.25, 0.9854, 0.2032, 0.9428, 0.1701, 0.9547, 0.2093, 0.9854, 0.2032, 0.9717, 0.1582, 0.9235, 0.1341, 0.9428, 0.1701, 0.9717, 0.1582, 0.9496, 0.1167, 0.8976, 0.1024, 0.9235, 0.1341, 0.9496, 0.1167, 0.9197, 0.08029, 0.8659, 0.07648, 0.8976, 0.1024, 0.9197, 0.08029, 0.8833, 0.05045, 0.8299, 0.0572, 0.8659, 0.07648, 0.8833, 0.05045, 0.8418, 0.02827, 0.7907, 0.04532, 0.8299, 0.0572, 0.8418, 0.02827, 0.7968, 0.01461, 0.75, 0.04131, 0.7907, 0.04532, 0.7968, 0.01461, 0.75, 0.01, 0.7093, 0.04532, 0.75, 0.04131, 0.75, 0.01, 0.7032, 0.01461, 0.6701, 0.0572, 0.7093, 0.04532, 0.7032, 0.01461, 0.6582, 0.02827, 0.6341, 0.07648, 0.6701, 0.0572, 0.6582, 0.02827, 0.6167, 0.05045, 0.6024, 0.1024, 0.6341, 0.07648, 0.6167, 0.05045, 0.5803, 0.08029, 0.5765, 0.1341, 0.6024, 0.1024, 0.5803, 0.08029, 0.5504, 0.1167, 0.5572, 0.1701, 0.5765, 0.1341, 0.5504, 0.1167, 0.5283, 0.1582, 0.5453, 0.2093, 0.5572, 0.1701, 0.5283, 0.1582, 0.5146, 0.2032, 0.5413, 0.25, 0.5453, 0.2093, 0.5146, 0.2032, 0.51, 0.25, 0.5453, 0.2907, 0.5413, 0.25, 0.51, 0.25, 0.5146, 0.2968, 0.5572, 0.3299, 0.5453, 0.2907, 0.5146, 0.2968, 0.5283, 0.3418, 0.5765, 0.3659, 0.5572, 0.3299, 0.5283, 0.3418, 0.5504, 0.3833, 0.6024, 0.3976, 0.5765, 0.3659, 0.5504, 0.3833, 0.5803, 0.4197, 0.6341, 0.4235, 0.6024, 0.3976, 0.5803, 0.4197, 0.6167, 0.4496, 0.6701, 0.4428, 0.6341, 0.4235, 0.6167, 0.4496, 0.6582, 0.4717, 0.7093, 0.4547, 0.6701, 0.4428, 0.6582, 0.4717, 0.7032, 0.4854, 0.75, 0.4587, 0.7093, 0.4547, 0.7032, 0.4854, 0.75, 0.49, 0.03125, 0.6273, 0.03125, 0.7548, 0.0, 0.7548, 0.0, 0.6273, 0.0625, 0.6273, 0.0625, 0.7548, 0.03125, 0.7548, 0.03125, 0.6273, 0.09375, 0.6273, 0.09375, 0.7548, 0.0625, 0.7548, 0.0625, 0.6273, 0.125, 0.6273, 0.125, 0.7548, 0.09375, 0.7548, 0.09375, 0.6273, 0.1562, 0.6273, 0.1562, 0.7548, 0.125, 0.7548, 0.125, 0.6273, 0.1875, 0.6273, 0.1875, 0.7548, 0.1562, 0.7548, 0.1562, 0.6273, 0.2188, 0.6273, 0.2188, 0.7548, 0.1875, 0.7548, 0.1875, 0.6273, 0.25, 0.6273, 0.25, 0.7548, 0.2188, 0.7548, 0.2188, 0.6273, 0.2812, 0.6273, 0.2812, 0.7548, 0.25, 0.7548, 0.25, 0.6273, 0.3125, 0.6273, 0.3125, 0.7548, 0.2812, 0.7548, 0.2812, 0.6273, 0.3438, 0.6273, 0.3438, 0.7548, 0.3125, 0.7548, 0.3125, 0.6273, 0.375, 0.6273, 0.375, 0.7548, 0.3438, 0.7548, 0.3438, 0.6273, 0.4062, 0.6273, 0.4062, 0.7548, 0.375, 0.7548, 0.375, 0.6273, 0.4375, 0.6273, 0.4375, 0.7548, 0.4062, 0.7548, 0.4062, 0.6273, 0.4688, 0.6273, 0.4688, 0.7548, 0.4375, 0.7548, 0.4375, 0.6273, 0.5, 0.6273, 0.5, 0.7548, 0.4688, 0.7548, 0.4688, 0.6273, 0.5312, 0.6273, 0.5312, 0.7548, 0.5, 0.7548, 0.5, 0.6273, 0.5625, 0.6273, 0.5625, 0.7548, 0.5312, 0.7548, 0.5312, 0.6273, 0.5938, 0.6273, 0.5938, 0.7548, 0.5625, 0.7548, 0.5625, 0.6273, 0.625, 0.6273, 0.625, 0.7548, 0.5938, 0.7548, 0.5938, 0.6273, 0.6562, 0.6273, 0.6562, 0.7548, 0.625, 0.7548, 0.625, 0.6273, 0.6875, 0.6273, 0.6875, 0.7548, 0.6562, 0.7548, 0.6562, 0.6273, 0.7188, 0.6273, 0.7188, 0.7548, 0.6875, 0.7548, 0.6875, 0.6273, 0.75, 0.6273, 0.75, 0.7548, 0.7188, 0.7548, 0.7188, 0.6273, 0.7812, 0.6273, 0.7812, 0.7548, 0.75, 0.7548, 0.75, 0.6273, 0.8125, 0.6273, 0.8125, 0.7548, 0.7812, 0.7548, 0.7812, 0.6273, 0.8438, 0.6273, 0.8437, 0.7548, 0.8125, 0.7548, 0.8125, 0.6273, 0.875, 0.6273, 0.875, 0.7548, 0.8437, 0.7548, 0.8438, 0.6273, 0.9062, 0.6273, 0.9062, 0.7548, 0.875, 0.7548, 0.875, 0.6273, 0.9375, 0.6273, 0.9375, 0.7548, 0.9062, 0.7548, 0.9062, 0.6273, 0.9688, 0.6273, 0.9688, 0.7548, 0.9375, 0.7548, 0.9375, 0.6273, 1.0, 0.6273, 1.0, 0.7548, 0.9688, 0.7548, 0.9688, 0.6273, 0.03125, 0.7548, 0.03125, 0.8774, 0.0, 0.8774, 0.0, 0.7548, 0.0625, 0.7548, 0.0625, 0.8774, 0.03125, 0.8774, 0.03125, 0.7548, 0.09375, 0.7548, 0.09375, 0.8774, 0.0625, 0.8774, 0.0625, 0.7548, 0.125, 0.7548, 0.125, 0.8774, 0.09375, 0.8774, 0.09375, 0.7548, 0.1562, 0.7548, 0.1562, 0.8774, 0.125, 0.8774, 0.125, 0.7548, 0.1875, 0.7548, 0.1875, 0.8774, 0.1562, 0.8774, 0.1562, 0.7548, 0.2188, 0.7548, 0.2188, 0.8774, 0.1875, 0.8774, 0.1875, 0.7548, 0.25, 0.7548, 0.25, 0.8774, 0.2188, 0.8774, 0.2188, 0.7548, 0.2812, 0.7548, 0.2812, 0.8774, 0.25, 0.8774, 0.25, 0.7548, 0.3125, 0.7548, 0.3125, 0.8774, 0.2812, 0.8774, 0.2812, 0.7548, 0.3438, 0.7548, 0.3438, 0.8774, 0.3125, 0.8774, 0.3125, 0.7548, 0.375, 0.7548, 0.375, 0.8774, 0.3438, 0.8774, 0.3438, 0.7548, 0.4062, 0.7548, 0.4062, 0.8774, 0.375, 0.8774, 0.375, 0.7548, 0.4375, 0.7548, 0.4375, 0.8774, 0.4062, 0.8774, 0.4062, 0.7548, 0.4688, 0.7548, 0.4688, 0.8774, 0.4375, 0.8774, 0.4375, 0.7548, 0.5, 0.7548, 0.5, 0.8774, 0.4688, 0.8774, 0.4688, 0.7548, 0.5312, 0.7548, 0.5312, 0.8774, 0.5, 0.8774, 0.5, 0.7548, 0.5625, 0.7548, 0.5625, 0.8774, 0.5312, 0.8774, 0.5312, 0.7548, 0.5938, 0.7548, 0.5938, 0.8774, 0.5625, 0.8774, 0.5625, 0.7548, 0.625, 0.7548, 0.625, 0.8774, 0.5938, 0.8774, 0.5938, 0.7548, 0.6562, 0.7548, 0.6562, 0.8774, 0.625, 0.8774, 0.625, 0.7548, 0.6875, 0.7548, 0.6875, 0.8774, 0.6562, 0.8774, 0.6562, 0.7548, 0.7188, 0.7548, 0.7188, 0.8774, 0.6875, 0.8774, 0.6875, 0.7548, 0.75, 0.7548, 0.75, 0.8774, 0.7188, 0.8774, 0.7188, 0.7548, 0.7812, 0.7548, 0.7812, 0.8774, 0.75, 0.8774, 0.75, 0.7548, 0.8125, 0.7548, 0.8125, 0.8774, 0.7812, 0.8774, 0.7812, 0.7548, 0.8437, 0.7548, 0.8438, 0.8774, 0.8125, 0.8774, 0.8125, 0.7548, 0.875, 0.7548, 0.875, 0.8774, 0.8438, 0.8774, 0.8437, 0.7548, 0.9062, 0.7548, 0.9062, 0.8774, 0.875, 0.8774, 0.875, 0.7548, 0.9375, 0.7548, 0.9375, 0.8774, 0.9062, 0.8774, 0.9062, 0.7548, 0.9688, 0.7548, 0.9688, 0.8774, 0.9375, 0.8774, 0.9375, 0.7548, 1.0, 0.7548, 1.0, 0.8774, 0.9688, 0.8774, 0.9688, 0.7548, 1.0, 0.5, 1.0, 0.6273, 0.9688, 0.6273, 0.9688, 0.5, 0.9688, 0.5, 0.9688, 0.6273, 0.9375, 0.6273, 0.9375, 0.5, 0.9375, 0.5, 0.9375, 0.6273, 0.9062, 0.6273, 0.9062, 0.5, 0.9062, 0.5, 0.9062, 0.6273, 0.875, 0.6273, 0.875, 0.5, 0.875, 0.5, 0.875, 0.6273, 0.8438, 0.6273, 0.8438, 0.5, 0.8438, 0.5, 0.8438, 0.6273, 0.8125, 0.6273, 0.8125, 0.5, 0.8125, 0.5, 0.8125, 0.6273, 0.7812, 0.6273, 0.7812, 0.5, 0.7812, 0.5, 0.7812, 0.6273, 0.75, 0.6273, 0.75, 0.5, 0.75, 0.5, 0.75, 0.6273, 0.7188, 0.6273, 0.7188, 0.5, 0.7188, 0.5, 0.7188, 0.6273, 0.6875, 0.6273, 0.6875, 0.5, 0.6875, 0.5, 0.6875, 0.6273, 0.6562, 0.6273, 0.6562, 0.5, 0.6562, 0.5, 0.6562, 0.6273, 0.625, 0.6273, 0.625, 0.5, 0.625, 0.5, 0.625, 0.6273, 0.5938, 0.6273, 0.5938, 0.5, 0.5938, 0.5, 0.5938, 0.6273, 0.5625, 0.6273, 0.5625, 0.5, 0.5625, 0.5, 0.5625, 0.6273, 0.5312, 0.6273, 0.5312, 0.5, 0.5312, 0.5, 0.5312, 0.6273, 0.5, 0.6273, 0.5, 0.5, 0.5, 0.5, 0.5, 0.6273, 0.4688, 0.6273, 0.4688, 0.5, 0.4688, 0.5, 0.4688, 0.6273, 0.4375, 0.6273, 0.4375, 0.5, 0.4375, 0.5, 0.4375, 0.6273, 0.4062, 0.6273, 0.4062, 0.5, 0.4062, 0.5, 0.4062, 0.6273, 0.375, 0.6273, 0.375, 0.5, 0.375, 0.5, 0.375, 0.6273, 0.3438, 0.6273, 0.3438, 0.5, 0.3438, 0.5, 0.3438, 0.6273, 0.3125, 0.6273, 0.3125, 0.5, 0.3125, 0.5, 0.3125, 0.6273, 0.2812, 0.6273, 0.2812, 0.5, 0.2812, 0.5, 0.2812, 0.6273, 0.25, 0.6273, 0.25, 0.5, 0.25, 0.5, 0.25, 0.6273, 0.2188, 0.6273, 0.2188, 0.5, 0.2188, 0.5, 0.2188, 0.6273, 0.1875, 0.6273, 0.1875, 0.5, 0.1875, 0.5, 0.1875, 0.6273, 0.1562, 0.6273, 0.1562, 0.5, 0.1562, 0.5, 0.1562, 0.6273, 0.125, 0.6273, 0.125, 0.5, 0.125, 0.5, 0.125, 0.6273, 0.09375, 0.6273, 0.09375, 0.5, 0.09375, 0.5, 0.09375, 0.6273, 0.0625, 0.6273, 0.0625, 0.5, 0.0625, 0.5, 0.0625, 0.6273, 0.03125, 0.6273, 0.03125, 0.5, 0.03125, 0.5, 0.03125, 0.6273, 0.0, 0.6273, 0.0, 0.5])
me_cylinder_001.update()
me_cylinder_002 = bpy.data.meshes.new('Cylinder.002')
me_cylinder_002.from_pydata([(-1.868e-10, 2.598, -1.0), (0.1588, 2.583, -1.0), (0.3115, 2.537, -1.0), (0.4522, 2.461, -1.0), (0.5756, 2.36, -1.0), (0.6768, 2.237, -1.0), (0.752, 2.096, -1.0), (0.7984, 1.943, -1.0), (0.814, 1.784, -1.0), (0.7984, 1.626, -1.0), (0.752, 1.473, -1.0), (0.6768, 1.332, -1.0), (0.5756, 1.209, -1.0), (0.4522, 1.108, -1.0), (0.3115, 1.032, -1.0), (0.1588, 0.9861, -1.0), (-1.868e-10, 0.9705, -1.0), (-0.1588, 0.9861, -1.0), (-0.3115, 1.032, -1.0), (-0.4522, 1.108, -1.0), (-0.5756, 1.209, -1.0), (-0.6768, 1.332, -1.0), (-0.752, 1.473, -1.0), (-0.7984, 1.626, -1.0), (-0.814, 1.784, -1.0), (-0.7984, 1.943, -1.0), (-0.752, 2.096, -1.0), (-0.6768, 2.237, -1.0), (-0.5756, 2.36, -1.0), (-0.4522, 2.461, -1.0), (-0.3115, 2.537, -1.0), (-0.1588, 2.583, -1.0), (4.265e-07, 2.598, -1.014), (0.1588, 2.583, -1.014), (0.3115, 2.537, -1.014), (0.4522, 2.461, -1.014), (0.5756, 2.36, -1.014), (0.6768, 2.237, -1.014), (0.752, 2.096, -1.014), (0.7984, 1.943, -1.014), (0.814, 1.784, -1.014), (0.7984, 1.626, -1.014), (0.752, 1.473, -1.014), (0.6768, 1.332, -1.014), (0.5756, 1.209, -1.014), (0.4522, 1.108, -1.014), (0.3115, 1.032, -1.014), (0.1588, 0.9861, -1.014), (4.265e-07, 0.9705, -1.014), (-0.1588, 0.9861, -1.014), (-0.3115, 1.032, -1.014), (-0.4522, 1.108, -1.014), (-0.5756, 1.209, -1.014), (-0.6768, 1.332, -1.014), (-0.752, 1.473, -1.014), (-0.7984, 1.626, -1.014), (-0.814, 1.784, -1.014), (-0.7984, 1.943, -1.014), (-0.752, 2.096, -1.014), (-0.6768, 2.237, -1.014), (-0.5756, 2.36, -1.014), (-0.4522, 2.461, -1.014), (-0.3115, 2.537, -1.014), (-0.1588, 2.583, -1.014)], [], [(19, 20, 52, 51), (32, 33, 34, 35, 36, 37, 38, 39, 40, 41, 42, 43, 44, 45, 46, 47, 48, 49, 50, 51, 52, 53, 54, 55, 56, 57, 58, 59, 60, 61, 62, 63), (6, 7, 39, 38), (20, 21, 53, 52), (7, 8, 40, 39), (21, 22, 54, 53), (8, 9, 41, 40), (22, 23, 55, 54), (9, 10, 42, 41), (23, 24, 56, 55), (10, 11, 43, 42), (24, 25, 57, 56), (11, 12, 44, 43), (25, 26, 58, 57), (12, 13, 45, 44), (26, 27, 59, 58), (13, 14, 46, 45), (0, 1, 33, 32), (27, 28, 60, 59), (14, 15, 47, 46), (1, 2, 34, 33), (28, 29, 61, 60), (15, 16, 48, 47), (2, 3, 35, 34), (29, 30, 62, 61), (16, 17, 49, 48), (3, 4, 36, 35), (30, 31, 63, 62), (17, 18, 50, 49), (4, 5, 37, 36), (31, 0, 32, 63), (18, 19, 51, 50), (5, 6, 38, 37)])
_uv = me_cylinder_002.uv_layers.new(name='UVMap')
_uv.uv.foreach_set('vector', [0.6341, 0.07648, 0.6024, 0.1024, 0.6024, 0.1024, 0.6341, 0.07648, 0.75, 0.4587, 0.7907, 0.4547, 0.8299, 0.4428, 0.8659, 0.4235, 0.8976, 0.3976, 0.9235, 0.3659, 0.9428, 0.3299, 0.9547, 0.2907, 0.9587, 0.25, 0.9547, 0.2093, 0.9428, 0.1701, 0.9235, 0.1341, 0.8976, 0.1024, 0.8659, 0.07648, 0.8299, 0.0572, 0.7907, 0.04532, 0.75, 0.04131, 0.7093, 0.04532, 0.6701, 0.0572, 0.6341, 0.07648, 0.6024, 0.1024, 0.5765, 0.1341, 0.5572, 0.1701, 0.5453, 0.2093, 0.5413, 0.25, 0.5453, 0.2907, 0.5572, 0.3299, 0.5765, 0.3659, 0.6024, 0.3976, 0.6341, 0.4235, 0.6701, 0.4428, 0.7093, 0.4547, 0.9428, 0.3299, 0.9547, 0.2907, 0.9547, 0.2907, 0.9428, 0.3299, 0.6024, 0.1024, 0.5765, 0.1341, 0.5765, 0.1341, 0.6024, 0.1024, 0.9547, 0.2907, 0.9587, 0.25, 0.9587, 0.25, 0.9547, 0.2907, 0.5765, 0.1341, 0.5572, 0.1701, 0.5572, 0.1701, 0.5765, 0.1341, 0.9587, 0.25, 0.9547, 0.2093, 0.9547, 0.2093, 0.9587, 0.25, 0.5572, 0.1701, 0.5453, 0.2093, 0.5453, 0.2093, 0.5572, 0.1701, 0.9547, 0.2093, 0.9428, 0.1701, 0.9428, 0.1701, 0.9547, 0.2093, 0.5453, 0.2093, 0.5413, 0.25, 0.5413, 0.25, 0.5453, 0.2093, 0.9428, 0.1701, 0.9235, 0.1341, 0.9235, 0.1341, 0.9428, 0.1701, 0.5413, 0.25, 0.5453, 0.2907, 0.5453, 0.2907, 0.5413, 0.25, 0.9235, 0.1341, 0.8976, 0.1024, 0.8976, 0.1024, 0.9235, 0.1341, 0.5453, 0.2907, 0.5572, 0.3299, 0.5572, 0.3299, 0.5453, 0.2907, 0.8976, 0.1024, 0.8659, 0.07648, 0.8659, 0.07648, 0.8976, 0.1024, 0.5572, 0.3299, 0.5765, 0.3659, 0.5765, 0.3659, 0.5572, 0.3299, 0.8659, 0.07648, 0.8299, 0.0572, 0.8299, 0.0572, 0.8659, 0.07648, 0.75, 0.4587, 0.7907, 0.4547, 0.7907, 0.4547, 0.75, 0.4587, 0.5765, 0.3659, 0.6024, 0.3976, 0.6024, 0.3976, 0.5765, 0.3659, 0.8299, 0.0572, 0.7907, 0.04532, 0.7907, 0.04532, 0.8299, 0.0572, 0.7907, 0.4547, 0.8299, 0.4428, 0.8299, 0.4428, 0.7907, 0.4547, 0.6024, 0.3976, 0.6341, 0.4235, 0.6341, 0.4235, 0.6024, 0.3976, 0.7907, 0.04532, 0.75, 0.04131, 0.75, 0.04131, 0.7907, 0.04532, 0.8299, 0.4428, 0.8659, 0.4235, 0.8659, 0.4235, 0.8299, 0.4428, 0.6341, 0.4235, 0.6701, 0.4428, 0.6701, 0.4428, 0.6341, 0.4235, 0.75, 0.04131, 0.7093, 0.04532, 0.7093, 0.04532, 0.75, 0.04131, 0.8659, 0.4235, 0.8976, 0.3976, 0.8976, 0.3976, 0.8659, 0.4235, 0.6701, 0.4428, 0.7093, 0.4547, 0.7093, 0.4547, 0.6701, 0.4428, 0.7093, 0.04532, 0.6701, 0.0572, 0.6701, 0.0572, 0.7093, 0.04532, 0.8976, 0.3976, 0.9235, 0.3659, 0.9235, 0.3659, 0.8976, 0.3976, 0.7093, 0.4547, 0.75, 0.4587, 0.75, 0.4587, 0.7093, 0.4547, 0.6701, 0.0572, 0.6341, 0.07648, 0.6341, 0.07648, 0.6701, 0.0572, 0.9235, 0.3659, 0.9428, 0.3299, 0.9428, 0.3299, 0.9235, 0.3659])
me_cylinder_002.update()
me_cylinder_003 = bpy.data.meshes.new('Cylinder.003')
me_cylinder_003.from_pydata([(-1.868e-10, 1.979, -1.0), (0.1588, 1.964, -1.0), (0.3115, 1.917, -1.0), (0.4522, 1.842, -1.0), (0.5756, 1.741, -1.0), (0.6768, 1.618, -1.0), (0.752, 1.477, -1.0), (0.7984, 1.324, -1.0), (0.814, 1.165, -1.0), (0.7984, 1.007, -1.0), (0.752, 0.8538, -1.0), (0.6768, 0.7131, -1.0), (0.5756, 0.5897, -1.0), (0.4522, 0.4885, -1.0), (0.3115, 0.4133, -1.0), (0.1588, 0.367, -1.0), (-1.868e-10, 0.3513, -1.0), (-0.1588, 0.367, -1.0), (-0.3115, 0.4133, -1.0), (-0.4522, 0.4885, -1.0), (-0.5756, 0.5897, -1.0), (-0.6768, 0.7131, -1.0), (-0.752, 0.8538, -1.0), (-0.7984, 1.007, -1.0), (-0.814, 1.165, -1.0), (-0.7984, 1.324, -1.0), (-0.752, 1.477, -1.0), (-0.6768, 1.618, -1.0), (-0.5756, 1.741, -1.0), (-0.4522, 1.842, -1.0), (-0.3115, 1.917, -1.0), (-0.1588, 1.964, -1.0), (4.265e-07, 1.979, -1.014), (0.1588, 1.964, -1.014), (0.3115, 1.917, -1.014), (0.4522, 1.842, -1.014), (0.5756, 1.741, -1.014), (0.6768, 1.618, -1.014), (0.752, 1.477, -1.014), (0.7984, 1.324, -1.014), (0.814, 1.165, -1.014), (0.7984, 1.007, -1.014), (0.752, 0.8538, -1.014), (0.6768, 0.7131, -1.014), (0.5756, 0.5897, -1.014), (0.4522, 0.4885, -1.014), (0.3115, 0.4133, -1.014), (0.1588, 0.367, -1.014), (4.265e-07, 0.3513, -1.014), (-0.1588, 0.367, -1.014), (-0.3115, 0.4133, -1.014), (-0.4522, 0.4885, -1.014), (-0.5756, 0.5897, -1.014), (-0.6768, 0.7131, -1.014), (-0.752, 0.8538, -1.014), (-0.7984, 1.007, -1.014), (-0.814, 1.165, -1.014), (-0.7984, 1.324, -1.014), (-0.752, 1.477, -1.014), (-0.6768, 1.618, -1.014), (-0.5756, 1.741, -1.014), (-0.4522, 1.842, -1.014), (-0.3115, 1.917, -1.014), (-0.1588, 1.964, -1.014)], [], [(19, 20, 52, 51), (32, 33, 34, 35, 36, 37, 38, 39, 40, 41, 42, 43, 44, 45, 46, 47, 48, 49, 50, 51, 52, 53, 54, 55, 56, 57, 58, 59, 60, 61, 62, 63), (6, 7, 39, 38), (20, 21, 53, 52), (7, 8, 40, 39), (21, 22, 54, 53), (8, 9, 41, 40), (22, 23, 55, 54), (9, 10, 42, 41), (23, 24, 56, 55), (10, 11, 43, 42), (24, 25, 57, 56), (11, 12, 44, 43), (25, 26, 58, 57), (12, 13, 45, 44), (26, 27, 59, 58), (13, 14, 46, 45), (0, 1, 33, 32), (27, 28, 60, 59), (14, 15, 47, 46), (1, 2, 34, 33), (28, 29, 61, 60), (15, 16, 48, 47), (2, 3, 35, 34), (29, 30, 62, 61), (16, 17, 49, 48), (3, 4, 36, 35), (30, 31, 63, 62), (17, 18, 50, 49), (4, 5, 37, 36), (31, 0, 32, 63), (18, 19, 51, 50), (5, 6, 38, 37)])
_uv = me_cylinder_003.uv_layers.new(name='UVMap')
_uv.uv.foreach_set('vector', [0.6341, 0.07648, 0.6024, 0.1024, 0.6024, 0.1024, 0.6341, 0.07648, 0.75, 0.4587, 0.7907, 0.4547, 0.8299, 0.4428, 0.8659, 0.4235, 0.8976, 0.3976, 0.9235, 0.3659, 0.9428, 0.3299, 0.9547, 0.2907, 0.9587, 0.25, 0.9547, 0.2093, 0.9428, 0.1701, 0.9235, 0.1341, 0.8976, 0.1024, 0.8659, 0.07648, 0.8299, 0.0572, 0.7907, 0.04532, 0.75, 0.04131, 0.7093, 0.04532, 0.6701, 0.0572, 0.6341, 0.07648, 0.6024, 0.1024, 0.5765, 0.1341, 0.5572, 0.1701, 0.5453, 0.2093, 0.5413, 0.25, 0.5453, 0.2907, 0.5572, 0.3299, 0.5765, 0.3659, 0.6024, 0.3976, 0.6341, 0.4235, 0.6701, 0.4428, 0.7093, 0.4547, 0.9428, 0.3299, 0.9547, 0.2907, 0.9547, 0.2907, 0.9428, 0.3299, 0.6024, 0.1024, 0.5765, 0.1341, 0.5765, 0.1341, 0.6024, 0.1024, 0.9547, 0.2907, 0.9587, 0.25, 0.9587, 0.25, 0.9547, 0.2907, 0.5765, 0.1341, 0.5572, 0.1701, 0.5572, 0.1701, 0.5765, 0.1341, 0.9587, 0.25, 0.9547, 0.2093, 0.9547, 0.2093, 0.9587, 0.25, 0.5572, 0.1701, 0.5453, 0.2093, 0.5453, 0.2093, 0.5572, 0.1701, 0.9547, 0.2093, 0.9428, 0.1701, 0.9428, 0.1701, 0.9547, 0.2093, 0.5453, 0.2093, 0.5413, 0.25, 0.5413, 0.25, 0.5453, 0.2093, 0.9428, 0.1701, 0.9235, 0.1341, 0.9235, 0.1341, 0.9428, 0.1701, 0.5413, 0.25, 0.5453, 0.2907, 0.5453, 0.2907, 0.5413, 0.25, 0.9235, 0.1341, 0.8976, 0.1024, 0.8976, 0.1024, 0.9235, 0.1341, 0.5453, 0.2907, 0.5572, 0.3299, 0.5572, 0.3299, 0.5453, 0.2907, 0.8976, 0.1024, 0.8659, 0.07648, 0.8659, 0.07648, 0.8976, 0.1024, 0.5572, 0.3299, 0.5765, 0.3659, 0.5765, 0.3659, 0.5572, 0.3299, 0.8659, 0.07648, 0.8299, 0.0572, 0.8299, 0.0572, 0.8659, 0.07648, 0.75, 0.4587, 0.7907, 0.4547, 0.7907, 0.4547, 0.75, 0.4587, 0.5765, 0.3659, 0.6024, 0.3976, 0.6024, 0.3976, 0.5765, 0.3659, 0.8299, 0.0572, 0.7907, 0.04532, 0.7907, 0.04532, 0.8299, 0.0572, 0.7907, 0.4547, 0.8299, 0.4428, 0.8299, 0.4428, 0.7907, 0.4547, 0.6024, 0.3976, 0.6341, 0.4235, 0.6341, 0.4235, 0.6024, 0.3976, 0.7907, 0.04532, 0.75, 0.04131, 0.75, 0.04131, 0.7907, 0.04532, 0.8299, 0.4428, 0.8659, 0.4235, 0.8659, 0.4235, 0.8299, 0.4428, 0.6341, 0.4235, 0.6701, 0.4428, 0.6701, 0.4428, 0.6341, 0.4235, 0.75, 0.04131, 0.7093, 0.04532, 0.7093, 0.04532, 0.75, 0.04131, 0.8659, 0.4235, 0.8976, 0.3976, 0.8976, 0.3976, 0.8659, 0.4235, 0.6701, 0.4428, 0.7093, 0.4547, 0.7093, 0.4547, 0.6701, 0.4428, 0.7093, 0.04532, 0.6701, 0.0572, 0.6701, 0.0572, 0.7093, 0.04532, 0.8976, 0.3976, 0.9235, 0.3659, 0.9235, 0.3659, 0.8976, 0.3976, 0.7093, 0.4547, 0.75, 0.4587, 0.75, 0.4587, 0.7093, 0.4547, 0.6701, 0.0572, 0.6341, 0.07648, 0.6341, 0.07648, 0.6701, 0.0572, 0.9235, 0.3659, 0.9428, 0.3299, 0.9428, 0.3299, 0.9235, 0.3659])
me_cylinder_003.update()

# ---- objects
ob_cylinder = bpy.data.objects.new('Cylinder', me_cylinder)
ob_cylinder_001 = bpy.data.objects.new('Cylinder.001', me_cylinder_001)
ob_cylinder_002 = bpy.data.objects.new('Cylinder.002', me_cylinder_002)
ob_cylinder_003 = bpy.data.objects.new('Cylinder.003', me_cylinder_003)

# ---- transforms, parenting, visibility, modifiers, constraints
ob_cylinder.location = (0.0, -1.762, 0.0)
ob_cylinder.rotation_euler = (1.571, -0.0, 0.0)
ob_cylinder.scale = (0.199, 0.199, 1.621)
ob_cylinder_001.location = (0.0, 1.772, 0.0)
ob_cylinder_001.rotation_euler = (-1.571, -0.0, 0.0)
ob_cylinder_001.scale = (0.199, 0.199, 1.621)
ob_cylinder_002.location = (0.0, -1.762, 0.0)
ob_cylinder_002.rotation_euler = (1.571, -0.0, 0.0)
ob_cylinder_002.scale = (0.199, 0.199, 1.621)
ob_cylinder_003.location = (0.0, 1.772, 0.0)
ob_cylinder_003.rotation_euler = (-1.571, -0.0, 0.0)
ob_cylinder_003.scale = (0.199, 0.199, 1.621)

# ---- collection membership
col_collection.objects.link(ob_cylinder)
col_collection.objects.link(ob_cylinder_001)
col_collection.objects.link(ob_cylinder_002)
col_collection.objects.link(ob_cylinder_003)

# ---- scene / render settings (as saved in the file)
scene.frame_start = 1; scene.frame_end = 250; scene.frame_set(1)
scene.render.engine = 'BLENDER_EEVEE_NEXT'
scene.cycles.sampling_pattern = 'TABULATED_SOBOL'
scene.view_settings.view_transform = 'Filmic'
bpy.context.view_layer.update()

# ---- added for rendering (the .blend has no active camera and no usable light): camera, sun
cam_auto = bpy.data.cameras.new('AutoCamera')
cam_auto.lens = 50.0
cam_auto.sensor_width = 36.0
cam_auto.clip_end = 1000.0
ob_auto_camera = bpy.data.objects.new('AutoCamera', cam_auto)
scene.collection.objects.link(ob_auto_camera)
ob_auto_camera.location = (6.34526, -7.60939, 5.13782)
ob_auto_camera.rotation_euler = (1.09748, -7.21219e-08, 0.694738)
scene.camera = ob_auto_camera
light_auto_sun = bpy.data.lights.new('AutoSun', 'SUN')
light_auto_sun.energy = 3.0
light_auto_sun.angle = 0.0523599
ob_auto_sun = bpy.data.objects.new('AutoSun', light_auto_sun)
scene.collection.objects.link(ob_auto_sun)
ob_auto_sun.rotation_euler = (0.872665, 0.174533, 0.523599)
bpy.context.view_layer.update()
